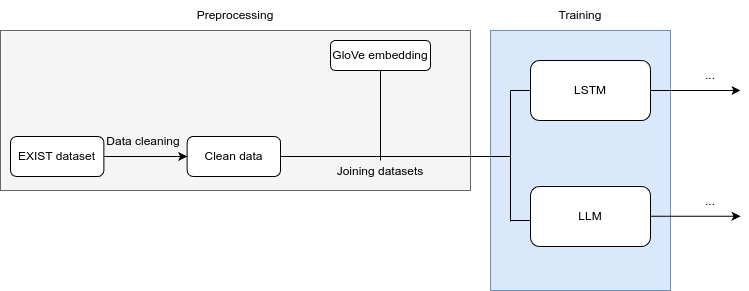

The diagram above was exported from draw.io. Its source (the exported page's mxGraphModel, read from the mxfile embedded in the PNG):
<mxGraphModel dx="1195" dy="683" grid="1" gridSize="10" guides="1" tooltips="1" connect="1" arrows="1" fold="1" page="1" pageScale="1" pageWidth="827" pageHeight="1169" math="0" shadow="0">
  <root>
    <mxCell id="0" />
    <mxCell id="1" parent="0" />
    <mxCell id="fn2waSUMzwgSEypmvrEQ-39" value="" style="rounded=0;whiteSpace=wrap;html=1;fillColor=#dae8fc;strokeColor=#6c8ebf;" vertex="1" parent="1">
      <mxGeometry x="500" y="160" width="180" height="260" as="geometry" />
    </mxCell>
    <mxCell id="fn2waSUMzwgSEypmvrEQ-24" value="" style="rounded=0;whiteSpace=wrap;html=1;fillColor=#f5f5f5;fontColor=#333333;strokeColor=#666666;" vertex="1" parent="1">
      <mxGeometry x="10" y="160" width="470" height="160" as="geometry" />
    </mxCell>
    <mxCell id="fn2waSUMzwgSEypmvrEQ-25" value="Preprocessing" style="text;html=1;align=center;verticalAlign=middle;whiteSpace=wrap;rounded=0;" vertex="1" parent="1">
      <mxGeometry x="205" y="130" width="80" height="30" as="geometry" />
    </mxCell>
    <mxCell id="fn2waSUMzwgSEypmvrEQ-27" value="EXIST dataset" style="rounded=1;whiteSpace=wrap;html=1;" vertex="1" parent="1">
      <mxGeometry x="20" y="266" width="93.33" height="40" as="geometry" />
    </mxCell>
    <mxCell id="fn2waSUMzwgSEypmvrEQ-28" value="" style="endArrow=classic;html=1;rounded=0;exitX=1;exitY=0.5;exitDx=0;exitDy=0;entryX=0;entryY=0.5;entryDx=0;entryDy=0;" edge="1" parent="1" source="fn2waSUMzwgSEypmvrEQ-27" target="fn2waSUMzwgSEypmvrEQ-30">
      <mxGeometry width="50" height="50" relative="1" as="geometry">
        <mxPoint x="410" y="390" as="sourcePoint" />
        <mxPoint x="460" y="340" as="targetPoint" />
      </mxGeometry>
    </mxCell>
    <mxCell id="fn2waSUMzwgSEypmvrEQ-29" value="Data cleaning" style="text;html=1;align=center;verticalAlign=middle;whiteSpace=wrap;rounded=0;" vertex="1" parent="1">
      <mxGeometry x="113.33" y="256" width="80" height="30" as="geometry" />
    </mxCell>
    <mxCell id="fn2waSUMzwgSEypmvrEQ-30" value="Clean data" style="rounded=1;whiteSpace=wrap;html=1;" vertex="1" parent="1">
      <mxGeometry x="196.67000000000002" y="266" width="93.33" height="40" as="geometry" />
    </mxCell>
    <mxCell id="fn2waSUMzwgSEypmvrEQ-33" value="GloVe embedding" style="rounded=1;whiteSpace=wrap;html=1;" vertex="1" parent="1">
      <mxGeometry x="340" y="170" width="100" height="30" as="geometry" />
    </mxCell>
    <mxCell id="fn2waSUMzwgSEypmvrEQ-34" value="" style="endArrow=none;html=1;rounded=0;exitX=1;exitY=0.5;exitDx=0;exitDy=0;endFill=0;" edge="1" parent="1" source="fn2waSUMzwgSEypmvrEQ-30">
      <mxGeometry width="50" height="50" relative="1" as="geometry">
        <mxPoint x="410" y="390" as="sourcePoint" />
        <mxPoint x="520" y="286" as="targetPoint" />
      </mxGeometry>
    </mxCell>
    <mxCell id="fn2waSUMzwgSEypmvrEQ-37" value="" style="endArrow=none;html=1;rounded=0;entryX=0.5;entryY=1;entryDx=0;entryDy=0;" edge="1" parent="1" target="fn2waSUMzwgSEypmvrEQ-33">
      <mxGeometry width="50" height="50" relative="1" as="geometry">
        <mxPoint x="390" y="290" as="sourcePoint" />
        <mxPoint x="450" y="380" as="targetPoint" />
        <Array as="points">
          <mxPoint x="390" y="240" />
        </Array>
      </mxGeometry>
    </mxCell>
    <mxCell id="fn2waSUMzwgSEypmvrEQ-38" value="Joining datasets" style="text;html=1;align=center;verticalAlign=middle;whiteSpace=wrap;rounded=0;" vertex="1" parent="1">
      <mxGeometry x="340" y="286" width="100" height="30" as="geometry" />
    </mxCell>
    <mxCell id="fn2waSUMzwgSEypmvrEQ-40" value="Training" style="text;html=1;align=center;verticalAlign=middle;whiteSpace=wrap;rounded=0;" vertex="1" parent="1">
      <mxGeometry x="550" y="130" width="80" height="30" as="geometry" />
    </mxCell>
    <mxCell id="fn2waSUMzwgSEypmvrEQ-42" value="LSTM" style="rounded=1;whiteSpace=wrap;html=1;" vertex="1" parent="1">
      <mxGeometry x="540" y="190" width="120" height="60" as="geometry" />
    </mxCell>
    <mxCell id="fn2waSUMzwgSEypmvrEQ-43" value="LLM" style="rounded=1;whiteSpace=wrap;html=1;" vertex="1" parent="1">
      <mxGeometry x="540" y="316" width="120" height="60" as="geometry" />
    </mxCell>
    <mxCell id="fn2waSUMzwgSEypmvrEQ-44" value="" style="endArrow=none;html=1;rounded=0;" edge="1" parent="1">
      <mxGeometry width="50" height="50" relative="1" as="geometry">
        <mxPoint x="520" y="286" as="sourcePoint" />
        <mxPoint x="520" y="220" as="targetPoint" />
      </mxGeometry>
    </mxCell>
    <mxCell id="fn2waSUMzwgSEypmvrEQ-46" value="" style="endArrow=none;html=1;rounded=0;" edge="1" parent="1">
      <mxGeometry width="50" height="50" relative="1" as="geometry">
        <mxPoint x="520" y="351" as="sourcePoint" />
        <mxPoint x="520" y="285" as="targetPoint" />
      </mxGeometry>
    </mxCell>
    <mxCell id="fn2waSUMzwgSEypmvrEQ-47" value="" style="endArrow=none;html=1;rounded=0;entryX=0;entryY=0.5;entryDx=0;entryDy=0;" edge="1" parent="1" target="fn2waSUMzwgSEypmvrEQ-42">
      <mxGeometry width="50" height="50" relative="1" as="geometry">
        <mxPoint x="520" y="220" as="sourcePoint" />
        <mxPoint x="530" y="260" as="targetPoint" />
      </mxGeometry>
    </mxCell>
    <mxCell id="fn2waSUMzwgSEypmvrEQ-48" value="" style="endArrow=none;html=1;rounded=0;entryX=0;entryY=0.5;entryDx=0;entryDy=0;" edge="1" parent="1">
      <mxGeometry width="50" height="50" relative="1" as="geometry">
        <mxPoint x="520" y="350" as="sourcePoint" />
        <mxPoint x="540" y="350" as="targetPoint" />
      </mxGeometry>
    </mxCell>
    <mxCell id="fn2waSUMzwgSEypmvrEQ-49" value="" style="endArrow=classic;html=1;rounded=0;exitX=1;exitY=0.5;exitDx=0;exitDy=0;" edge="1" parent="1" source="fn2waSUMzwgSEypmvrEQ-42">
      <mxGeometry width="50" height="50" relative="1" as="geometry">
        <mxPoint x="500" y="340" as="sourcePoint" />
        <mxPoint x="750" y="220" as="targetPoint" />
      </mxGeometry>
    </mxCell>
    <mxCell id="fn2waSUMzwgSEypmvrEQ-50" value="" style="endArrow=classic;html=1;rounded=0;exitX=1;exitY=0.5;exitDx=0;exitDy=0;" edge="1" parent="1">
      <mxGeometry width="50" height="50" relative="1" as="geometry">
        <mxPoint x="660" y="345.72" as="sourcePoint" />
        <mxPoint x="750" y="345.72" as="targetPoint" />
      </mxGeometry>
    </mxCell>
    <mxCell id="fn2waSUMzwgSEypmvrEQ-51" value="..." style="text;html=1;align=center;verticalAlign=middle;whiteSpace=wrap;rounded=0;" vertex="1" parent="1">
      <mxGeometry x="690" y="190" width="60" height="30" as="geometry" />
    </mxCell>
    <mxCell id="fn2waSUMzwgSEypmvrEQ-52" value="..." style="text;html=1;align=center;verticalAlign=middle;whiteSpace=wrap;rounded=0;" vertex="1" parent="1">
      <mxGeometry x="690" y="316" width="60" height="30" as="geometry" />
    </mxCell>
  </root>
</mxGraphModel>